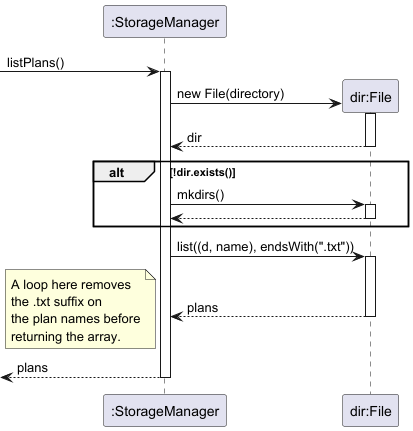

The diagram above was rendered by PlantUML. Its source (embedded in the PNG):
@startuml
'https://plantuml.com/sequence-diagram

[-> ":StorageManager": listPlans()
activate ":StorageManager"

":StorageManager" -> "dir:File" **: new File(directory)
activate "dir:File"
"dir:File" --> ":StorageManager": dir
deactivate "dir:File"

alt !dir.exists()
    ":StorageManager" -> "dir:File": mkdirs()
    activate "dir:File"
    "dir:File" --> ":StorageManager"
    deactivate "dir:File"
end

":StorageManager" -> "dir:File": list((d, name), endsWith(".txt"))
activate "dir:File"
"dir:File" --> ":StorageManager": plans
deactivate "dir:File"

note left
A loop here removes
the .txt suffix on
the plan names before
returning the array.
end note

[<-- ":StorageManager": plans
deactivate ":StorageManager"

@enduml